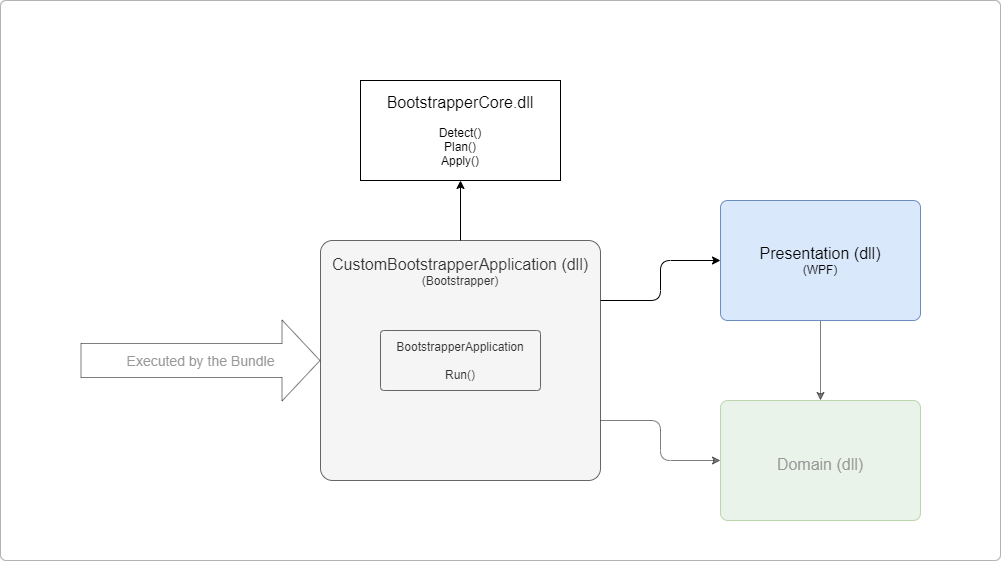

The diagram above was exported from draw.io. Its source (the exported page's mxGraphModel, read from the mxfile embedded in the PNG):
<mxGraphModel dx="1422" dy="816" grid="1" gridSize="10" guides="1" tooltips="1" connect="1" arrows="1" fold="1" page="1" pageScale="1" pageWidth="1169" pageHeight="827" math="0" shadow="0">
  <root>
    <mxCell id="0" />
    <mxCell id="1" parent="0" />
    <mxCell id="UlrskJDDQ5GxLzdhUClL-1" value="" style="rounded=1;whiteSpace=wrap;html=1;arcSize=1;strokeColor=#B3B3B3;" parent="1" vertex="1">
      <mxGeometry x="40" y="80" width="1000" height="560" as="geometry" />
    </mxCell>
    <mxCell id="IW1hxRFUibWfzvNX4IR5-6" value="&lt;font style=&quot;font-size: 16px&quot;&gt;CustomBootstrapperApplication (dll)&lt;/font&gt;&lt;br&gt;(Bootstrapper)" style="rounded=1;whiteSpace=wrap;html=1;fillColor=#f5f5f5;strokeColor=#666666;arcSize=5;fontColor=#333333;verticalAlign=top;spacingTop=8;container=1;collapsible=0;recursiveResize=0;" parent="1" vertex="1">
      <mxGeometry x="360" y="320" width="280" height="240" as="geometry" />
    </mxCell>
    <mxCell id="UlrskJDDQ5GxLzdhUClL-10" value="BootstrapperApplication&lt;br&gt;&lt;br&gt;Run()" style="rounded=1;whiteSpace=wrap;html=1;fillColor=#f5f5f5;strokeColor=#666666;arcSize=6;fontColor=#333333;" parent="IW1hxRFUibWfzvNX4IR5-6" vertex="1">
      <mxGeometry x="60" y="90" width="160" height="60" as="geometry" />
    </mxCell>
    <mxCell id="UlrskJDDQ5GxLzdhUClL-3" style="edgeStyle=orthogonalEdgeStyle;rounded=1;orthogonalLoop=1;jettySize=auto;html=1;exitX=0.5;exitY=0;exitDx=0;exitDy=0;entryX=0.5;entryY=1;entryDx=0;entryDy=0;" parent="1" source="IW1hxRFUibWfzvNX4IR5-6" target="UlrskJDDQ5GxLzdhUClL-7" edge="1">
      <mxGeometry relative="1" as="geometry">
        <mxPoint x="480" y="320" as="sourcePoint" />
      </mxGeometry>
    </mxCell>
    <mxCell id="UlrskJDDQ5GxLzdhUClL-7" value="&lt;font style=&quot;font-size: 16px&quot;&gt;BootstrapperCore.dll&lt;/font&gt;&lt;br&gt;&lt;br&gt;Detect()&lt;br&gt;Plan()&lt;br&gt;Apply()" style="rounded=0;whiteSpace=wrap;html=1;" parent="1" vertex="1">
      <mxGeometry x="400" y="160" width="200" height="100" as="geometry" />
    </mxCell>
    <mxCell id="UlrskJDDQ5GxLzdhUClL-8" value="Executed by the Bundle" style="endArrow=classic;html=1;shape=flexArrow;width=34;endSize=12.33;fontSize=14;endWidth=46;entryX=0;entryY=0.5;entryDx=0;entryDy=0;opacity=50;fontColor=#999999;" parent="1" edge="1">
      <mxGeometry width="50" height="50" relative="1" as="geometry">
        <mxPoint x="120" y="440" as="sourcePoint" />
        <mxPoint x="360" y="440" as="targetPoint" />
        <mxPoint as="offset" />
      </mxGeometry>
    </mxCell>
    <mxCell id="K1HcP2mouhhOfj4gBiXz-1" style="edgeStyle=orthogonalEdgeStyle;rounded=1;orthogonalLoop=1;jettySize=auto;html=1;exitX=0.5;exitY=1;exitDx=0;exitDy=0;entryX=0.5;entryY=0;entryDx=0;entryDy=0;opacity=50;fontColor=#999999;" parent="1" source="K1HcP2mouhhOfj4gBiXz-2" target="K1HcP2mouhhOfj4gBiXz-3" edge="1">
      <mxGeometry relative="1" as="geometry" />
    </mxCell>
    <mxCell id="K1HcP2mouhhOfj4gBiXz-2" value="&lt;font style=&quot;font-size: 16px&quot;&gt;Presentation (dll)&lt;/font&gt;&lt;br&gt;(WPF)" style="rounded=1;whiteSpace=wrap;html=1;fillColor=#dae8fc;strokeColor=#6c8ebf;arcSize=6;" parent="1" vertex="1">
      <mxGeometry x="760" y="280" width="200" height="120" as="geometry" />
    </mxCell>
    <mxCell id="K1HcP2mouhhOfj4gBiXz-3" value="&lt;font style=&quot;font-size: 16px&quot;&gt;Domain (dll)&lt;/font&gt;" style="rounded=1;whiteSpace=wrap;html=1;fillColor=#d5e8d4;strokeColor=#82b366;arcSize=6;verticalAlign=middle;spacingTop=8;container=1;collapsible=0;recursiveResize=0;opacity=50;fontColor=#999999;" parent="1" vertex="1">
      <mxGeometry x="760" y="480" width="200" height="120" as="geometry" />
    </mxCell>
    <mxCell id="K1HcP2mouhhOfj4gBiXz-5" style="edgeStyle=orthogonalEdgeStyle;rounded=1;orthogonalLoop=1;jettySize=auto;html=1;entryX=0;entryY=0.5;entryDx=0;entryDy=0;exitX=1;exitY=0.25;exitDx=0;exitDy=0;" parent="1" source="IW1hxRFUibWfzvNX4IR5-6" target="K1HcP2mouhhOfj4gBiXz-2" edge="1">
      <mxGeometry relative="1" as="geometry">
        <mxPoint x="740" y="680" as="sourcePoint" />
      </mxGeometry>
    </mxCell>
    <mxCell id="K1HcP2mouhhOfj4gBiXz-6" style="edgeStyle=orthogonalEdgeStyle;rounded=1;orthogonalLoop=1;jettySize=auto;html=1;entryX=0;entryY=0.5;entryDx=0;entryDy=0;exitX=1;exitY=0.75;exitDx=0;exitDy=0;opacity=50;fontColor=#999999;" parent="1" source="IW1hxRFUibWfzvNX4IR5-6" target="K1HcP2mouhhOfj4gBiXz-3" edge="1">
      <mxGeometry relative="1" as="geometry">
        <mxPoint x="750" y="710" as="sourcePoint" />
      </mxGeometry>
    </mxCell>
  </root>
</mxGraphModel>